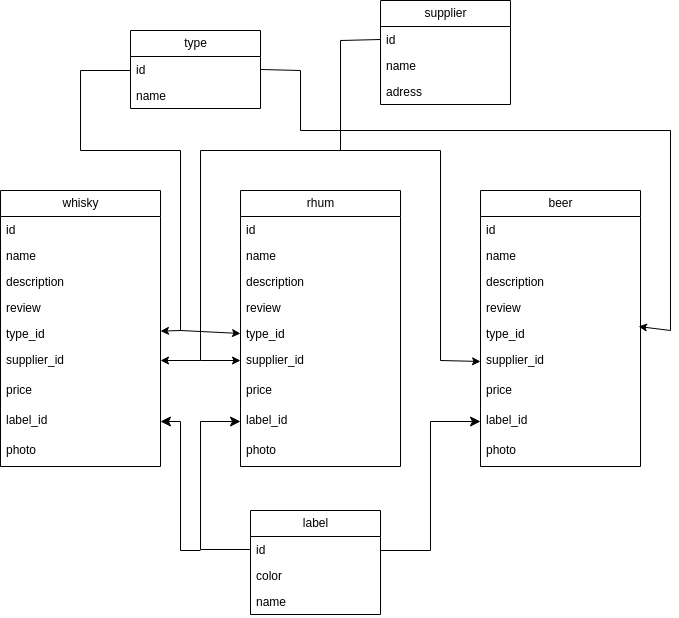

The diagram above was exported from draw.io. Its source (the exported page's mxGraphModel, read from the mxfile embedded in the PNG):
<mxGraphModel dx="746" dy="1716" grid="1" gridSize="10" guides="1" tooltips="1" connect="1" arrows="1" fold="1" page="1" pageScale="1" pageWidth="827" pageHeight="1169" math="0" shadow="0">
  <root>
    <mxCell id="0" />
    <mxCell id="1" parent="0" />
    <mxCell id="2" value="whisky" style="swimlane;fontStyle=0;childLayout=stackLayout;horizontal=1;startSize=26;fillColor=none;horizontalStack=0;resizeParent=1;resizeParentMax=0;resizeLast=0;collapsible=1;marginBottom=0;html=1;" parent="1" vertex="1">
      <mxGeometry x="80" width="160" height="276" as="geometry" />
    </mxCell>
    <mxCell id="3" value="id" style="text;strokeColor=none;fillColor=none;align=left;verticalAlign=top;spacingLeft=4;spacingRight=4;overflow=hidden;rotatable=0;points=[[0,0.5],[1,0.5]];portConstraint=eastwest;whiteSpace=wrap;html=1;" parent="2" vertex="1">
      <mxGeometry y="26" width="160" height="26" as="geometry" />
    </mxCell>
    <mxCell id="36" value="name" style="text;strokeColor=none;fillColor=none;align=left;verticalAlign=top;spacingLeft=4;spacingRight=4;overflow=hidden;rotatable=0;points=[[0,0.5],[1,0.5]];portConstraint=eastwest;whiteSpace=wrap;html=1;" parent="2" vertex="1">
      <mxGeometry y="52" width="160" height="26" as="geometry" />
    </mxCell>
    <mxCell id="4" value="description" style="text;strokeColor=none;fillColor=none;align=left;verticalAlign=top;spacingLeft=4;spacingRight=4;overflow=hidden;rotatable=0;points=[[0,0.5],[1,0.5]];portConstraint=eastwest;whiteSpace=wrap;html=1;" parent="2" vertex="1">
      <mxGeometry y="78" width="160" height="26" as="geometry" />
    </mxCell>
    <mxCell id="6" value="review" style="text;strokeColor=none;fillColor=none;align=left;verticalAlign=top;spacingLeft=4;spacingRight=4;overflow=hidden;rotatable=0;points=[[0,0.5],[1,0.5]];portConstraint=eastwest;whiteSpace=wrap;html=1;" parent="2" vertex="1">
      <mxGeometry y="104" width="160" height="26" as="geometry" />
    </mxCell>
    <mxCell id="7" value="type_id" style="text;strokeColor=none;fillColor=none;align=left;verticalAlign=top;spacingLeft=4;spacingRight=4;overflow=hidden;rotatable=0;points=[[0,0.5],[1,0.5]];portConstraint=eastwest;whiteSpace=wrap;html=1;" parent="2" vertex="1">
      <mxGeometry y="130" width="160" height="26" as="geometry" />
    </mxCell>
    <mxCell id="94" value="" style="endArrow=classic;html=1;" parent="2" edge="1">
      <mxGeometry width="50" height="50" relative="1" as="geometry">
        <mxPoint x="200" y="170" as="sourcePoint" />
        <mxPoint x="160" y="170" as="targetPoint" />
      </mxGeometry>
    </mxCell>
    <mxCell id="8" value="supplier_id" style="text;strokeColor=none;fillColor=none;align=left;verticalAlign=top;spacingLeft=4;spacingRight=4;overflow=hidden;rotatable=0;points=[[0,0.5],[1,0.5]];portConstraint=eastwest;whiteSpace=wrap;html=1;" parent="2" vertex="1">
      <mxGeometry y="156" width="160" height="30" as="geometry" />
    </mxCell>
    <mxCell id="5" value="price" style="text;strokeColor=none;fillColor=none;align=left;verticalAlign=top;spacingLeft=4;spacingRight=4;overflow=hidden;rotatable=0;points=[[0,0.5],[1,0.5]];portConstraint=eastwest;whiteSpace=wrap;html=1;" parent="2" vertex="1">
      <mxGeometry y="186" width="160" height="30" as="geometry" />
    </mxCell>
    <mxCell id="9" value="label_id" style="text;strokeColor=none;fillColor=none;align=left;verticalAlign=top;spacingLeft=4;spacingRight=4;overflow=hidden;rotatable=0;points=[[0,0.5],[1,0.5]];portConstraint=eastwest;whiteSpace=wrap;html=1;" parent="2" vertex="1">
      <mxGeometry y="216" width="160" height="30" as="geometry" />
    </mxCell>
    <mxCell id="50" value="photo" style="text;strokeColor=none;fillColor=none;align=left;verticalAlign=top;spacingLeft=4;spacingRight=4;overflow=hidden;rotatable=0;points=[[0,0.5],[1,0.5]];portConstraint=eastwest;whiteSpace=wrap;html=1;" parent="2" vertex="1">
      <mxGeometry y="246" width="160" height="30" as="geometry" />
    </mxCell>
    <mxCell id="10" value="rhum" style="swimlane;fontStyle=0;childLayout=stackLayout;horizontal=1;startSize=26;fillColor=none;horizontalStack=0;resizeParent=1;resizeParentMax=0;resizeLast=0;collapsible=1;marginBottom=0;html=1;" parent="1" vertex="1">
      <mxGeometry x="320" width="160" height="276" as="geometry" />
    </mxCell>
    <mxCell id="11" value="id" style="text;strokeColor=none;fillColor=none;align=left;verticalAlign=top;spacingLeft=4;spacingRight=4;overflow=hidden;rotatable=0;points=[[0,0.5],[1,0.5]];portConstraint=eastwest;whiteSpace=wrap;html=1;" parent="10" vertex="1">
      <mxGeometry y="26" width="160" height="26" as="geometry" />
    </mxCell>
    <mxCell id="37" value="name" style="text;strokeColor=none;fillColor=none;align=left;verticalAlign=top;spacingLeft=4;spacingRight=4;overflow=hidden;rotatable=0;points=[[0,0.5],[1,0.5]];portConstraint=eastwest;whiteSpace=wrap;html=1;" parent="10" vertex="1">
      <mxGeometry y="52" width="160" height="26" as="geometry" />
    </mxCell>
    <mxCell id="12" value="description" style="text;strokeColor=none;fillColor=none;align=left;verticalAlign=top;spacingLeft=4;spacingRight=4;overflow=hidden;rotatable=0;points=[[0,0.5],[1,0.5]];portConstraint=eastwest;whiteSpace=wrap;html=1;" parent="10" vertex="1">
      <mxGeometry y="78" width="160" height="26" as="geometry" />
    </mxCell>
    <mxCell id="13" value="review" style="text;strokeColor=none;fillColor=none;align=left;verticalAlign=top;spacingLeft=4;spacingRight=4;overflow=hidden;rotatable=0;points=[[0,0.5],[1,0.5]];portConstraint=eastwest;whiteSpace=wrap;html=1;" parent="10" vertex="1">
      <mxGeometry y="104" width="160" height="26" as="geometry" />
    </mxCell>
    <mxCell id="14" value="type_id" style="text;strokeColor=none;fillColor=none;align=left;verticalAlign=top;spacingLeft=4;spacingRight=4;overflow=hidden;rotatable=0;points=[[0,0.5],[1,0.5]];portConstraint=eastwest;whiteSpace=wrap;html=1;" parent="10" vertex="1">
      <mxGeometry y="130" width="160" height="26" as="geometry" />
    </mxCell>
    <mxCell id="15" value="supplier_id" style="text;strokeColor=none;fillColor=none;align=left;verticalAlign=top;spacingLeft=4;spacingRight=4;overflow=hidden;rotatable=0;points=[[0,0.5],[1,0.5]];portConstraint=eastwest;whiteSpace=wrap;html=1;" parent="10" vertex="1">
      <mxGeometry y="156" width="160" height="30" as="geometry" />
    </mxCell>
    <mxCell id="16" value="price" style="text;strokeColor=none;fillColor=none;align=left;verticalAlign=top;spacingLeft=4;spacingRight=4;overflow=hidden;rotatable=0;points=[[0,0.5],[1,0.5]];portConstraint=eastwest;whiteSpace=wrap;html=1;" parent="10" vertex="1">
      <mxGeometry y="186" width="160" height="30" as="geometry" />
    </mxCell>
    <mxCell id="17" value="label_id" style="text;strokeColor=none;fillColor=none;align=left;verticalAlign=top;spacingLeft=4;spacingRight=4;overflow=hidden;rotatable=0;points=[[0,0.5],[1,0.5]];portConstraint=eastwest;whiteSpace=wrap;html=1;" parent="10" vertex="1">
      <mxGeometry y="216" width="160" height="30" as="geometry" />
    </mxCell>
    <mxCell id="51" value="photo" style="text;strokeColor=none;fillColor=none;align=left;verticalAlign=top;spacingLeft=4;spacingRight=4;overflow=hidden;rotatable=0;points=[[0,0.5],[1,0.5]];portConstraint=eastwest;whiteSpace=wrap;html=1;" parent="10" vertex="1">
      <mxGeometry y="246" width="160" height="30" as="geometry" />
    </mxCell>
    <mxCell id="19" value="beer" style="swimlane;fontStyle=0;childLayout=stackLayout;horizontal=1;startSize=26;fillColor=none;horizontalStack=0;resizeParent=1;resizeParentMax=0;resizeLast=0;collapsible=1;marginBottom=0;html=1;" parent="1" vertex="1">
      <mxGeometry x="560" width="160" height="276" as="geometry" />
    </mxCell>
    <mxCell id="20" value="id" style="text;strokeColor=none;fillColor=none;align=left;verticalAlign=top;spacingLeft=4;spacingRight=4;overflow=hidden;rotatable=0;points=[[0,0.5],[1,0.5]];portConstraint=eastwest;whiteSpace=wrap;html=1;" parent="19" vertex="1">
      <mxGeometry y="26" width="160" height="26" as="geometry" />
    </mxCell>
    <mxCell id="38" value="name" style="text;strokeColor=none;fillColor=none;align=left;verticalAlign=top;spacingLeft=4;spacingRight=4;overflow=hidden;rotatable=0;points=[[0,0.5],[1,0.5]];portConstraint=eastwest;whiteSpace=wrap;html=1;" parent="19" vertex="1">
      <mxGeometry y="52" width="160" height="26" as="geometry" />
    </mxCell>
    <mxCell id="21" value="description" style="text;strokeColor=none;fillColor=none;align=left;verticalAlign=top;spacingLeft=4;spacingRight=4;overflow=hidden;rotatable=0;points=[[0,0.5],[1,0.5]];portConstraint=eastwest;whiteSpace=wrap;html=1;" parent="19" vertex="1">
      <mxGeometry y="78" width="160" height="26" as="geometry" />
    </mxCell>
    <mxCell id="22" value="review" style="text;strokeColor=none;fillColor=none;align=left;verticalAlign=top;spacingLeft=4;spacingRight=4;overflow=hidden;rotatable=0;points=[[0,0.5],[1,0.5]];portConstraint=eastwest;whiteSpace=wrap;html=1;" parent="19" vertex="1">
      <mxGeometry y="104" width="160" height="26" as="geometry" />
    </mxCell>
    <mxCell id="23" value="type_id" style="text;strokeColor=none;fillColor=none;align=left;verticalAlign=top;spacingLeft=4;spacingRight=4;overflow=hidden;rotatable=0;points=[[0,0.5],[1,0.5]];portConstraint=eastwest;whiteSpace=wrap;html=1;" parent="19" vertex="1">
      <mxGeometry y="130" width="160" height="26" as="geometry" />
    </mxCell>
    <mxCell id="24" value="supplier_id" style="text;strokeColor=none;fillColor=none;align=left;verticalAlign=top;spacingLeft=4;spacingRight=4;overflow=hidden;rotatable=0;points=[[0,0.5],[1,0.5]];portConstraint=eastwest;whiteSpace=wrap;html=1;" parent="19" vertex="1">
      <mxGeometry y="156" width="160" height="30" as="geometry" />
    </mxCell>
    <mxCell id="25" value="price" style="text;strokeColor=none;fillColor=none;align=left;verticalAlign=top;spacingLeft=4;spacingRight=4;overflow=hidden;rotatable=0;points=[[0,0.5],[1,0.5]];portConstraint=eastwest;whiteSpace=wrap;html=1;" parent="19" vertex="1">
      <mxGeometry y="186" width="160" height="30" as="geometry" />
    </mxCell>
    <mxCell id="26" value="label_id" style="text;strokeColor=none;fillColor=none;align=left;verticalAlign=top;spacingLeft=4;spacingRight=4;overflow=hidden;rotatable=0;points=[[0,0.5],[1,0.5]];portConstraint=eastwest;whiteSpace=wrap;html=1;" parent="19" vertex="1">
      <mxGeometry y="216" width="160" height="30" as="geometry" />
    </mxCell>
    <mxCell id="52" value="photo" style="text;strokeColor=none;fillColor=none;align=left;verticalAlign=top;spacingLeft=4;spacingRight=4;overflow=hidden;rotatable=0;points=[[0,0.5],[1,0.5]];portConstraint=eastwest;whiteSpace=wrap;html=1;" parent="19" vertex="1">
      <mxGeometry y="246" width="160" height="30" as="geometry" />
    </mxCell>
    <mxCell id="27" value="label" style="swimlane;fontStyle=0;childLayout=stackLayout;horizontal=1;startSize=26;fillColor=none;horizontalStack=0;resizeParent=1;resizeParentMax=0;resizeLast=0;collapsible=1;marginBottom=0;html=1;" parent="1" vertex="1">
      <mxGeometry x="330" y="320" width="130" height="104" as="geometry" />
    </mxCell>
    <mxCell id="28" value="id" style="text;strokeColor=none;fillColor=none;align=left;verticalAlign=top;spacingLeft=4;spacingRight=4;overflow=hidden;rotatable=0;points=[[0,0.5],[1,0.5]];portConstraint=eastwest;whiteSpace=wrap;html=1;" parent="27" vertex="1">
      <mxGeometry y="26" width="130" height="26" as="geometry" />
    </mxCell>
    <mxCell id="29" value="color" style="text;strokeColor=none;fillColor=none;align=left;verticalAlign=top;spacingLeft=4;spacingRight=4;overflow=hidden;rotatable=0;points=[[0,0.5],[1,0.5]];portConstraint=eastwest;whiteSpace=wrap;html=1;" parent="27" vertex="1">
      <mxGeometry y="52" width="130" height="26" as="geometry" />
    </mxCell>
    <mxCell id="35" value="name" style="text;strokeColor=none;fillColor=none;align=left;verticalAlign=top;spacingLeft=4;spacingRight=4;overflow=hidden;rotatable=0;points=[[0,0.5],[1,0.5]];portConstraint=eastwest;whiteSpace=wrap;html=1;" parent="27" vertex="1">
      <mxGeometry y="78" width="130" height="26" as="geometry" />
    </mxCell>
    <mxCell id="53" value="type" style="swimlane;fontStyle=0;childLayout=stackLayout;horizontal=1;startSize=26;fillColor=none;horizontalStack=0;resizeParent=1;resizeParentMax=0;resizeLast=0;collapsible=1;marginBottom=0;html=1;" parent="1" vertex="1">
      <mxGeometry x="210" y="-160" width="130" height="78" as="geometry" />
    </mxCell>
    <mxCell id="54" value="id" style="text;strokeColor=none;fillColor=none;align=left;verticalAlign=top;spacingLeft=4;spacingRight=4;overflow=hidden;rotatable=0;points=[[0,0.5],[1,0.5]];portConstraint=eastwest;whiteSpace=wrap;html=1;" parent="53" vertex="1">
      <mxGeometry y="26" width="130" height="26" as="geometry" />
    </mxCell>
    <mxCell id="56" value="name" style="text;strokeColor=none;fillColor=none;align=left;verticalAlign=top;spacingLeft=4;spacingRight=4;overflow=hidden;rotatable=0;points=[[0,0.5],[1,0.5]];portConstraint=eastwest;whiteSpace=wrap;html=1;" parent="53" vertex="1">
      <mxGeometry y="52" width="130" height="26" as="geometry" />
    </mxCell>
    <mxCell id="101" value="" style="endArrow=none;html=1;" edge="1" parent="53">
      <mxGeometry width="50" height="50" relative="1" as="geometry">
        <mxPoint x="50" y="120" as="sourcePoint" />
        <mxPoint x="50" y="300" as="targetPoint" />
      </mxGeometry>
    </mxCell>
    <mxCell id="66" value="supplier" style="swimlane;fontStyle=0;childLayout=stackLayout;horizontal=1;startSize=26;fillColor=none;horizontalStack=0;resizeParent=1;resizeParentMax=0;resizeLast=0;collapsible=1;marginBottom=0;html=1;" parent="1" vertex="1">
      <mxGeometry x="460" y="-190" width="130" height="104" as="geometry" />
    </mxCell>
    <mxCell id="67" value="id" style="text;strokeColor=none;fillColor=none;align=left;verticalAlign=top;spacingLeft=4;spacingRight=4;overflow=hidden;rotatable=0;points=[[0,0.5],[1,0.5]];portConstraint=eastwest;whiteSpace=wrap;html=1;" parent="66" vertex="1">
      <mxGeometry y="26" width="130" height="26" as="geometry" />
    </mxCell>
    <mxCell id="68" value="name" style="text;strokeColor=none;fillColor=none;align=left;verticalAlign=top;spacingLeft=4;spacingRight=4;overflow=hidden;rotatable=0;points=[[0,0.5],[1,0.5]];portConstraint=eastwest;whiteSpace=wrap;html=1;" parent="66" vertex="1">
      <mxGeometry y="52" width="130" height="26" as="geometry" />
    </mxCell>
    <mxCell id="69" value="adress" style="text;strokeColor=none;fillColor=none;align=left;verticalAlign=top;spacingLeft=4;spacingRight=4;overflow=hidden;rotatable=0;points=[[0,0.5],[1,0.5]];portConstraint=eastwest;whiteSpace=wrap;html=1;" parent="66" vertex="1">
      <mxGeometry y="78" width="130" height="26" as="geometry" />
    </mxCell>
    <mxCell id="80" value="" style="edgeStyle=elbowEdgeStyle;elbow=horizontal;endArrow=classic;html=1;curved=0;rounded=0;endSize=8;startSize=8;entryX=0;entryY=0.5;entryDx=0;entryDy=0;" parent="1" target="26" edge="1">
      <mxGeometry width="50" height="50" relative="1" as="geometry">
        <mxPoint x="460" y="360" as="sourcePoint" />
        <mxPoint x="510" y="310" as="targetPoint" />
      </mxGeometry>
    </mxCell>
    <mxCell id="82" value="" style="edgeStyle=elbowEdgeStyle;elbow=horizontal;endArrow=classic;html=1;curved=0;rounded=0;endSize=8;startSize=8;exitX=0;exitY=0.5;exitDx=0;exitDy=0;entryX=0;entryY=0.5;entryDx=0;entryDy=0;" parent="1" source="28" target="17" edge="1">
      <mxGeometry width="50" height="50" relative="1" as="geometry">
        <mxPoint x="360" y="379" as="sourcePoint" />
        <mxPoint x="300" y="230" as="targetPoint" />
        <Array as="points">
          <mxPoint x="280" y="320" />
          <mxPoint x="310" y="300" />
        </Array>
      </mxGeometry>
    </mxCell>
    <mxCell id="83" value="" style="edgeStyle=elbowEdgeStyle;elbow=horizontal;endArrow=classic;html=1;curved=0;rounded=0;endSize=8;startSize=8;" parent="1" target="9" edge="1">
      <mxGeometry width="50" height="50" relative="1" as="geometry">
        <mxPoint x="280" y="360" as="sourcePoint" />
        <mxPoint x="10" y="230" as="targetPoint" />
      </mxGeometry>
    </mxCell>
    <mxCell id="87" value="" style="endArrow=none;html=1;" parent="1" edge="1">
      <mxGeometry width="50" height="50" relative="1" as="geometry">
        <mxPoint x="520" y="170" as="sourcePoint" />
        <mxPoint x="520" y="-40" as="targetPoint" />
      </mxGeometry>
    </mxCell>
    <mxCell id="88" value="" style="endArrow=none;html=1;" parent="1" edge="1">
      <mxGeometry width="50" height="50" relative="1" as="geometry">
        <mxPoint x="420" y="-40" as="sourcePoint" />
        <mxPoint x="520" y="-40" as="targetPoint" />
      </mxGeometry>
    </mxCell>
    <mxCell id="89" value="" style="endArrow=none;html=1;" parent="1" edge="1">
      <mxGeometry width="50" height="50" relative="1" as="geometry">
        <mxPoint x="420" y="-40" as="sourcePoint" />
        <mxPoint x="420" y="-150" as="targetPoint" />
      </mxGeometry>
    </mxCell>
    <mxCell id="91" value="" style="endArrow=none;html=1;" parent="1" edge="1">
      <mxGeometry width="50" height="50" relative="1" as="geometry">
        <mxPoint x="280" y="-40" as="sourcePoint" />
        <mxPoint x="420" y="-40" as="targetPoint" />
      </mxGeometry>
    </mxCell>
    <mxCell id="92" value="" style="endArrow=none;html=1;" parent="1" edge="1">
      <mxGeometry width="50" height="50" relative="1" as="geometry">
        <mxPoint x="280" y="170" as="sourcePoint" />
        <mxPoint x="280" y="-40" as="targetPoint" />
      </mxGeometry>
    </mxCell>
    <mxCell id="93" value="" style="endArrow=classic;html=1;" parent="1" edge="1">
      <mxGeometry width="50" height="50" relative="1" as="geometry">
        <mxPoint x="280" y="170" as="sourcePoint" />
        <mxPoint x="320" y="170" as="targetPoint" />
      </mxGeometry>
    </mxCell>
    <mxCell id="96" value="" style="endArrow=none;html=1;exitX=0;exitY=0.5;exitDx=0;exitDy=0;" parent="1" source="67" edge="1">
      <mxGeometry width="50" height="50" relative="1" as="geometry">
        <mxPoint x="370" y="-100" as="sourcePoint" />
        <mxPoint x="420" y="-150" as="targetPoint" />
      </mxGeometry>
    </mxCell>
    <mxCell id="97" value="" style="endArrow=classic;html=1;entryX=0;entryY=0.5;entryDx=0;entryDy=0;" parent="1" target="24" edge="1">
      <mxGeometry width="50" height="50" relative="1" as="geometry">
        <mxPoint x="520" y="170" as="sourcePoint" />
        <mxPoint x="570" y="120" as="targetPoint" />
      </mxGeometry>
    </mxCell>
    <mxCell id="98" value="" style="endArrow=none;html=1;" edge="1" parent="1">
      <mxGeometry width="50" height="50" relative="1" as="geometry">
        <mxPoint x="160" y="-120" as="sourcePoint" />
        <mxPoint x="210" y="-120" as="targetPoint" />
      </mxGeometry>
    </mxCell>
    <mxCell id="99" value="" style="endArrow=none;html=1;" edge="1" parent="1">
      <mxGeometry width="50" height="50" relative="1" as="geometry">
        <mxPoint x="160" y="-40" as="sourcePoint" />
        <mxPoint x="160" y="-120" as="targetPoint" />
      </mxGeometry>
    </mxCell>
    <mxCell id="100" value="" style="endArrow=none;html=1;" edge="1" parent="1">
      <mxGeometry width="50" height="50" relative="1" as="geometry">
        <mxPoint x="160" y="-40" as="sourcePoint" />
        <mxPoint x="260" y="-40" as="targetPoint" />
      </mxGeometry>
    </mxCell>
    <mxCell id="102" value="" style="endArrow=classic;html=1;entryX=0;entryY=0.5;entryDx=0;entryDy=0;" edge="1" parent="1" target="14">
      <mxGeometry width="50" height="50" relative="1" as="geometry">
        <mxPoint x="260" y="140" as="sourcePoint" />
        <mxPoint x="310" y="90" as="targetPoint" />
      </mxGeometry>
    </mxCell>
    <mxCell id="103" value="" style="endArrow=classic;html=1;" edge="1" parent="1" target="7">
      <mxGeometry width="50" height="50" relative="1" as="geometry">
        <mxPoint x="260" y="140" as="sourcePoint" />
        <mxPoint x="310" y="90" as="targetPoint" />
      </mxGeometry>
    </mxCell>
    <mxCell id="104" value="" style="endArrow=none;html=1;entryX=1;entryY=0.5;entryDx=0;entryDy=0;" edge="1" parent="1" target="54">
      <mxGeometry width="50" height="50" relative="1" as="geometry">
        <mxPoint x="380" y="-120" as="sourcePoint" />
        <mxPoint x="480" y="60" as="targetPoint" />
      </mxGeometry>
    </mxCell>
    <mxCell id="105" value="" style="endArrow=none;html=1;" edge="1" parent="1">
      <mxGeometry width="50" height="50" relative="1" as="geometry">
        <mxPoint x="380" y="-60" as="sourcePoint" />
        <mxPoint x="380" y="-120" as="targetPoint" />
      </mxGeometry>
    </mxCell>
    <mxCell id="106" value="" style="endArrow=none;html=1;" edge="1" parent="1">
      <mxGeometry width="50" height="50" relative="1" as="geometry">
        <mxPoint x="380" y="-60" as="sourcePoint" />
        <mxPoint x="750" y="-60" as="targetPoint" />
      </mxGeometry>
    </mxCell>
    <mxCell id="107" value="" style="endArrow=none;html=1;" edge="1" parent="1">
      <mxGeometry width="50" height="50" relative="1" as="geometry">
        <mxPoint x="750" y="140" as="sourcePoint" />
        <mxPoint x="750" y="-60" as="targetPoint" />
      </mxGeometry>
    </mxCell>
    <mxCell id="108" value="" style="endArrow=classic;html=1;entryX=0.988;entryY=0.231;entryDx=0;entryDy=0;entryPerimeter=0;" edge="1" parent="1" target="23">
      <mxGeometry width="50" height="50" relative="1" as="geometry">
        <mxPoint x="750" y="140" as="sourcePoint" />
        <mxPoint x="800" y="90" as="targetPoint" />
      </mxGeometry>
    </mxCell>
  </root>
</mxGraphModel>